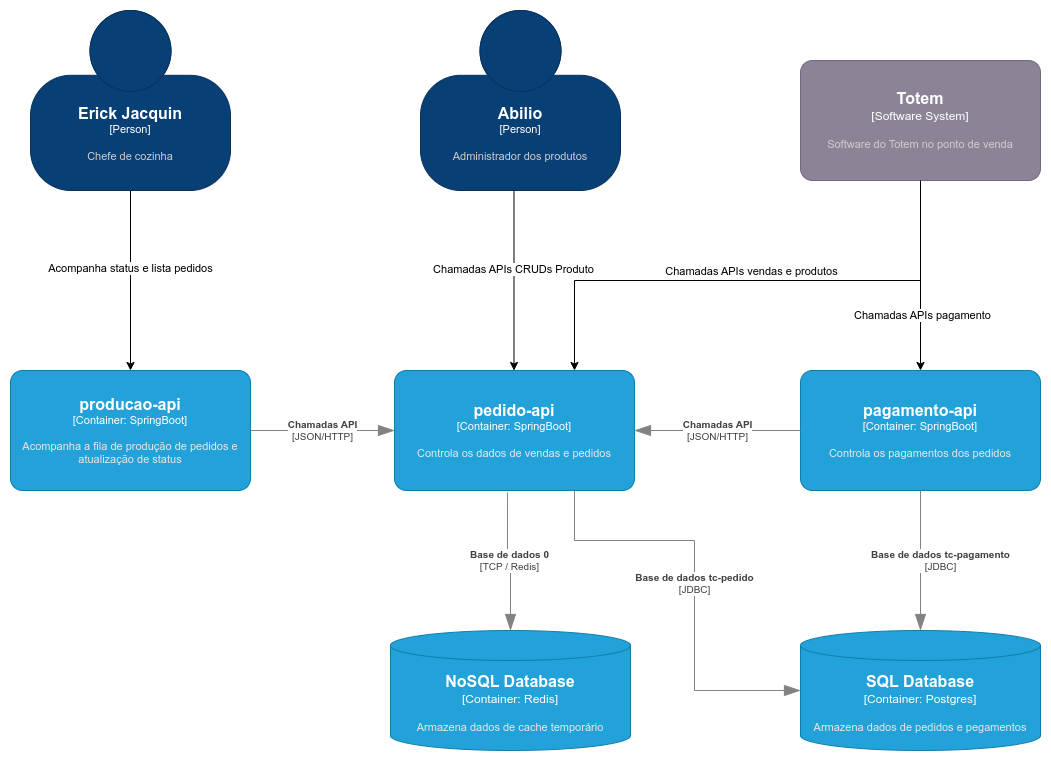

The diagram above was exported from draw.io. Its source (the exported page's mxGraphModel, read from the mxfile embedded in the PNG):
<mxGraphModel dx="1434" dy="793" grid="1" gridSize="10" guides="1" tooltips="1" connect="1" arrows="1" fold="1" page="1" pageScale="1" pageWidth="827" pageHeight="1169" math="0" shadow="0">
  <root>
    <mxCell id="0" />
    <mxCell id="1" parent="0" />
    <object placeholders="1" c4Name="pedido-api" c4Type="Container" c4Technology="SpringBoot" c4Description="Controla os dados de vendas e pedidos" label="&lt;font style=&quot;font-size: 16px&quot;&gt;&lt;b&gt;%c4Name%&lt;/b&gt;&lt;/font&gt;&lt;div&gt;[%c4Type%: %c4Technology%]&lt;/div&gt;&lt;br&gt;&lt;div&gt;&lt;font style=&quot;font-size: 11px&quot;&gt;&lt;font color=&quot;#E6E6E6&quot;&gt;%c4Description%&lt;/font&gt;&lt;/div&gt;" id="5rB2XlG8BZ5NGtrnwobn-2">
      <mxCell style="rounded=1;whiteSpace=wrap;html=1;fontSize=11;labelBackgroundColor=none;fillColor=#23A2D9;fontColor=#ffffff;align=center;arcSize=10;strokeColor=#0E7DAD;metaEdit=1;resizable=0;points=[[0.25,0,0],[0.5,0,0],[0.75,0,0],[1,0.25,0],[1,0.5,0],[1,0.75,0],[0.75,1,0],[0.5,1,0],[0.25,1,0],[0,0.75,0],[0,0.5,0],[0,0.25,0]];" vertex="1" parent="1">
        <mxGeometry x="444" y="710" width="240" height="120" as="geometry" />
      </mxCell>
    </object>
    <object placeholders="1" c4Name="pagamento-api" c4Type="Container" c4Technology="SpringBoot" c4Description="Controla os pagamentos dos pedidos" label="&lt;font style=&quot;font-size: 16px&quot;&gt;&lt;b&gt;%c4Name%&lt;/b&gt;&lt;/font&gt;&lt;div&gt;[%c4Type%: %c4Technology%]&lt;/div&gt;&lt;br&gt;&lt;div&gt;&lt;font style=&quot;font-size: 11px&quot;&gt;&lt;font color=&quot;#E6E6E6&quot;&gt;%c4Description%&lt;/font&gt;&lt;/div&gt;" id="5rB2XlG8BZ5NGtrnwobn-3">
      <mxCell style="rounded=1;whiteSpace=wrap;html=1;fontSize=11;labelBackgroundColor=none;fillColor=#23A2D9;fontColor=#ffffff;align=center;arcSize=10;strokeColor=#0E7DAD;metaEdit=1;resizable=0;points=[[0.25,0,0],[0.5,0,0],[0.75,0,0],[1,0.25,0],[1,0.5,0],[1,0.75,0],[0.75,1,0],[0.5,1,0],[0.25,1,0],[0,0.75,0],[0,0.5,0],[0,0.25,0]];" vertex="1" parent="1">
        <mxGeometry x="850" y="710" width="240" height="120" as="geometry" />
      </mxCell>
    </object>
    <object placeholders="1" c4Name="producao-api" c4Type="Container" c4Technology="SpringBoot" c4Description="Acompanha a fila de produção de pedidos e atualização de status" label="&lt;font style=&quot;font-size: 16px&quot;&gt;&lt;b&gt;%c4Name%&lt;/b&gt;&lt;/font&gt;&lt;div&gt;[%c4Type%: %c4Technology%]&lt;/div&gt;&lt;br&gt;&lt;div&gt;&lt;font style=&quot;font-size: 11px&quot;&gt;&lt;font color=&quot;#E6E6E6&quot;&gt;%c4Description%&lt;/font&gt;&lt;/div&gt;" id="5rB2XlG8BZ5NGtrnwobn-4">
      <mxCell style="rounded=1;whiteSpace=wrap;html=1;fontSize=11;labelBackgroundColor=none;fillColor=#23A2D9;fontColor=#ffffff;align=center;arcSize=10;strokeColor=#0E7DAD;metaEdit=1;resizable=0;points=[[0.25,0,0],[0.5,0,0],[0.75,0,0],[1,0.25,0],[1,0.5,0],[1,0.75,0],[0.75,1,0],[0.5,1,0],[0.25,1,0],[0,0.75,0],[0,0.5,0],[0,0.25,0]];" vertex="1" parent="1">
        <mxGeometry x="60" y="710" width="240" height="120" as="geometry" />
      </mxCell>
    </object>
    <object placeholders="1" c4Type="NoSQL Database" c4Container="Container" c4Technology="Redis" c4Description="Armazena dados de cache temporário" label="&lt;font style=&quot;font-size: 16px&quot;&gt;&lt;b&gt;%c4Type%&lt;/b&gt;&lt;/font&gt;&lt;div&gt;[%c4Container%:&amp;nbsp;%c4Technology%]&lt;/div&gt;&lt;br&gt;&lt;div&gt;&lt;font style=&quot;font-size: 11px&quot;&gt;&lt;font color=&quot;#E6E6E6&quot;&gt;%c4Description%&lt;/font&gt;&lt;/div&gt;" id="5rB2XlG8BZ5NGtrnwobn-5">
      <mxCell style="shape=cylinder3;size=15;whiteSpace=wrap;html=1;boundedLbl=1;rounded=0;labelBackgroundColor=none;fillColor=#23A2D9;fontSize=12;fontColor=#ffffff;align=center;strokeColor=#0E7DAD;metaEdit=1;points=[[0.5,0,0],[1,0.25,0],[1,0.5,0],[1,0.75,0],[0.5,1,0],[0,0.75,0],[0,0.5,0],[0,0.25,0]];resizable=0;" vertex="1" parent="1">
        <mxGeometry x="440" y="970" width="240" height="120" as="geometry" />
      </mxCell>
    </object>
    <object placeholders="1" c4Type="SQL Database" c4Container="Container" c4Technology="Postgres" c4Description="Armazena dados de pedidos e pegamentos" label="&lt;font style=&quot;font-size: 16px&quot;&gt;&lt;b&gt;%c4Type%&lt;/b&gt;&lt;/font&gt;&lt;div&gt;[%c4Container%:&amp;nbsp;%c4Technology%]&lt;/div&gt;&lt;br&gt;&lt;div&gt;&lt;font style=&quot;font-size: 11px&quot;&gt;&lt;font color=&quot;#E6E6E6&quot;&gt;%c4Description%&lt;/font&gt;&lt;/div&gt;" id="5rB2XlG8BZ5NGtrnwobn-6">
      <mxCell style="shape=cylinder3;size=15;whiteSpace=wrap;html=1;boundedLbl=1;rounded=0;labelBackgroundColor=none;fillColor=#23A2D9;fontSize=12;fontColor=#ffffff;align=center;strokeColor=#0E7DAD;metaEdit=1;points=[[0.5,0,0],[1,0.25,0],[1,0.5,0],[1,0.75,0],[0.5,1,0],[0,0.75,0],[0,0.5,0],[0,0.25,0]];resizable=0;" vertex="1" parent="1">
        <mxGeometry x="850" y="970" width="240" height="120" as="geometry" />
      </mxCell>
    </object>
    <object placeholders="1" c4Type="Relationship" c4Technology="JDBC" c4Description="Base de dados tc-pedido" label="&lt;div style=&quot;text-align: left&quot;&gt;&lt;div style=&quot;text-align: center&quot;&gt;&lt;b&gt;%c4Description%&lt;/b&gt;&lt;/div&gt;&lt;div style=&quot;text-align: center&quot;&gt;[%c4Technology%]&lt;/div&gt;&lt;/div&gt;" id="5rB2XlG8BZ5NGtrnwobn-7">
      <mxCell style="endArrow=blockThin;html=1;fontSize=10;fontColor=#404040;strokeWidth=1;endFill=1;strokeColor=#828282;elbow=vertical;metaEdit=1;endSize=14;startSize=14;jumpStyle=arc;jumpSize=16;rounded=0;edgeStyle=orthogonalEdgeStyle;exitX=0.75;exitY=1;exitDx=0;exitDy=0;exitPerimeter=0;" edge="1" parent="1" source="5rB2XlG8BZ5NGtrnwobn-2" target="5rB2XlG8BZ5NGtrnwobn-6">
        <mxGeometry width="240" relative="1" as="geometry">
          <mxPoint x="614" y="890" as="sourcePoint" />
          <mxPoint x="854" y="890" as="targetPoint" />
          <Array as="points">
            <mxPoint x="624" y="880" />
            <mxPoint x="744" y="880" />
            <mxPoint x="744" y="1030" />
          </Array>
        </mxGeometry>
      </mxCell>
    </object>
    <object placeholders="1" c4Type="Relationship" c4Technology="TCP / Redis" c4Description="Base de dados 0" label="&lt;div style=&quot;text-align: left&quot;&gt;&lt;div style=&quot;text-align: center&quot;&gt;&lt;b&gt;%c4Description%&lt;/b&gt;&lt;/div&gt;&lt;div style=&quot;text-align: center&quot;&gt;[%c4Technology%]&lt;/div&gt;&lt;/div&gt;" id="5rB2XlG8BZ5NGtrnwobn-9">
      <mxCell style="endArrow=blockThin;html=1;fontSize=10;fontColor=#404040;strokeWidth=1;endFill=1;strokeColor=#828282;elbow=vertical;metaEdit=1;endSize=14;startSize=14;jumpStyle=arc;jumpSize=16;rounded=0;edgeStyle=orthogonalEdgeStyle;exitX=0.471;exitY=1.017;exitDx=0;exitDy=0;exitPerimeter=0;" edge="1" parent="1" source="5rB2XlG8BZ5NGtrnwobn-2" target="5rB2XlG8BZ5NGtrnwobn-5">
        <mxGeometry width="240" relative="1" as="geometry">
          <mxPoint x="634" y="840" as="sourcePoint" />
          <mxPoint x="814" y="1040" as="targetPoint" />
          <Array as="points" />
        </mxGeometry>
      </mxCell>
    </object>
    <object placeholders="1" c4Type="Relationship" c4Technology="JDBC" c4Description="Base de dados tc-pagamento" label="&lt;div style=&quot;text-align: left&quot;&gt;&lt;div style=&quot;text-align: center&quot;&gt;&lt;b&gt;%c4Description%&lt;/b&gt;&lt;/div&gt;&lt;div style=&quot;text-align: center&quot;&gt;[%c4Technology%]&lt;/div&gt;&lt;/div&gt;" id="5rB2XlG8BZ5NGtrnwobn-10">
      <mxCell style="endArrow=blockThin;html=1;fontSize=10;fontColor=#404040;strokeWidth=1;endFill=1;strokeColor=#828282;elbow=vertical;metaEdit=1;endSize=14;startSize=14;jumpStyle=arc;jumpSize=16;rounded=0;edgeStyle=orthogonalEdgeStyle;exitX=0.5;exitY=1;exitDx=0;exitDy=0;exitPerimeter=0;" edge="1" parent="1" source="5rB2XlG8BZ5NGtrnwobn-3" target="5rB2XlG8BZ5NGtrnwobn-6">
        <mxGeometry y="20" width="240" relative="1" as="geometry">
          <mxPoint x="634" y="840" as="sourcePoint" />
          <mxPoint x="814" y="1040" as="targetPoint" />
          <Array as="points" />
          <mxPoint as="offset" />
        </mxGeometry>
      </mxCell>
    </object>
    <object placeholders="1" c4Type="Relationship" c4Technology="JSON/HTTP" c4Description="Chamadas API" label="&lt;div style=&quot;text-align: left&quot;&gt;&lt;div style=&quot;text-align: center&quot;&gt;&lt;b&gt;%c4Description%&lt;/b&gt;&lt;/div&gt;&lt;div style=&quot;text-align: center&quot;&gt;[%c4Technology%]&lt;/div&gt;&lt;/div&gt;" id="5rB2XlG8BZ5NGtrnwobn-11">
      <mxCell style="endArrow=blockThin;html=1;fontSize=10;fontColor=#404040;strokeWidth=1;endFill=1;strokeColor=#828282;elbow=vertical;metaEdit=1;endSize=14;startSize=14;jumpStyle=arc;jumpSize=16;rounded=0;edgeStyle=orthogonalEdgeStyle;entryX=1;entryY=0.5;entryDx=0;entryDy=0;entryPerimeter=0;exitX=0;exitY=0.5;exitDx=0;exitDy=0;exitPerimeter=0;" edge="1" parent="1" source="5rB2XlG8BZ5NGtrnwobn-3" target="5rB2XlG8BZ5NGtrnwobn-2">
        <mxGeometry width="240" relative="1" as="geometry">
          <mxPoint x="764" y="630" as="sourcePoint" />
          <mxPoint x="1004" y="630" as="targetPoint" />
          <Array as="points">
            <mxPoint x="800" y="770" />
            <mxPoint x="800" y="770" />
          </Array>
        </mxGeometry>
      </mxCell>
    </object>
    <object placeholders="1" c4Type="Relationship" c4Technology="JSON/HTTP" c4Description="Chamadas API" label="&lt;div style=&quot;text-align: left&quot;&gt;&lt;div style=&quot;text-align: center&quot;&gt;&lt;b&gt;%c4Description%&lt;/b&gt;&lt;/div&gt;&lt;div style=&quot;text-align: center&quot;&gt;[%c4Technology%]&lt;/div&gt;&lt;/div&gt;" id="5rB2XlG8BZ5NGtrnwobn-12">
      <mxCell style="endArrow=blockThin;html=1;fontSize=10;fontColor=#404040;strokeWidth=1;endFill=1;strokeColor=#828282;elbow=vertical;metaEdit=1;endSize=14;startSize=14;jumpStyle=arc;jumpSize=16;rounded=0;edgeStyle=orthogonalEdgeStyle;entryX=0;entryY=0.5;entryDx=0;entryDy=0;entryPerimeter=0;" edge="1" parent="1" source="5rB2XlG8BZ5NGtrnwobn-4" target="5rB2XlG8BZ5NGtrnwobn-2">
        <mxGeometry width="240" relative="1" as="geometry">
          <mxPoint x="704" y="590" as="sourcePoint" />
          <mxPoint x="934" y="720" as="targetPoint" />
          <Array as="points">
            <mxPoint x="260" y="770" />
            <mxPoint x="260" y="770" />
          </Array>
        </mxGeometry>
      </mxCell>
    </object>
    <mxCell id="5rB2XlG8BZ5NGtrnwobn-37" style="edgeStyle=orthogonalEdgeStyle;rounded=0;orthogonalLoop=1;jettySize=auto;html=1;" edge="1" parent="1" source="5rB2XlG8BZ5NGtrnwobn-16" target="5rB2XlG8BZ5NGtrnwobn-3">
      <mxGeometry relative="1" as="geometry" />
    </mxCell>
    <mxCell id="5rB2XlG8BZ5NGtrnwobn-39" value="Chamadas APIs pagamento" style="edgeLabel;html=1;align=center;verticalAlign=middle;resizable=0;points=[];" vertex="1" connectable="0" parent="5rB2XlG8BZ5NGtrnwobn-37">
      <mxGeometry x="0.4105" y="1" relative="1" as="geometry">
        <mxPoint as="offset" />
      </mxGeometry>
    </mxCell>
    <object placeholders="1" c4Name="Totem" c4Type="Software System" c4Description="Software do Totem no ponto de venda" label="&lt;font style=&quot;font-size: 16px&quot;&gt;&lt;b&gt;%c4Name%&lt;/b&gt;&lt;/font&gt;&lt;div&gt;[%c4Type%]&lt;/div&gt;&lt;br&gt;&lt;div&gt;&lt;font style=&quot;font-size: 11px&quot;&gt;&lt;font color=&quot;#cccccc&quot;&gt;%c4Description%&lt;/font&gt;&lt;/div&gt;" id="5rB2XlG8BZ5NGtrnwobn-16">
      <mxCell style="rounded=1;whiteSpace=wrap;html=1;labelBackgroundColor=none;fillColor=#8C8496;fontColor=#ffffff;align=center;arcSize=10;strokeColor=#736782;metaEdit=1;resizable=0;points=[[0.25,0,0],[0.5,0,0],[0.75,0,0],[1,0.25,0],[1,0.5,0],[1,0.75,0],[0.75,1,0],[0.5,1,0],[0.25,1,0],[0,0.75,0],[0,0.5,0],[0,0.25,0]];" vertex="1" parent="1">
        <mxGeometry x="850" y="400" width="240" height="120" as="geometry" />
      </mxCell>
    </object>
    <object placeholders="1" c4Name="Abilio" c4Type="Person" c4Description="Administrador dos produtos" label="&lt;font style=&quot;font-size: 16px&quot;&gt;&lt;b&gt;%c4Name%&lt;/b&gt;&lt;/font&gt;&lt;div&gt;[%c4Type%]&lt;/div&gt;&lt;br&gt;&lt;div&gt;&lt;font style=&quot;font-size: 11px&quot;&gt;&lt;font color=&quot;#cccccc&quot;&gt;%c4Description%&lt;/font&gt;&lt;/div&gt;" id="5rB2XlG8BZ5NGtrnwobn-17">
      <mxCell style="html=1;fontSize=11;dashed=0;whiteSpace=wrap;fillColor=#083F75;strokeColor=#06315C;fontColor=#ffffff;shape=mxgraph.c4.person2;align=center;metaEdit=1;points=[[0.5,0,0],[1,0.5,0],[1,0.75,0],[0.75,1,0],[0.5,1,0],[0.25,1,0],[0,0.75,0],[0,0.5,0]];resizable=0;" vertex="1" parent="1">
        <mxGeometry x="470" y="350" width="200" height="180" as="geometry" />
      </mxCell>
    </object>
    <mxCell id="5rB2XlG8BZ5NGtrnwobn-30" style="edgeStyle=orthogonalEdgeStyle;rounded=0;orthogonalLoop=1;jettySize=auto;html=1;" edge="1" parent="1" source="5rB2XlG8BZ5NGtrnwobn-19" target="5rB2XlG8BZ5NGtrnwobn-4">
      <mxGeometry relative="1" as="geometry" />
    </mxCell>
    <mxCell id="5rB2XlG8BZ5NGtrnwobn-32" value="Acompanha status e lista pedidos" style="edgeLabel;html=1;align=center;verticalAlign=middle;resizable=0;points=[];" vertex="1" connectable="0" parent="5rB2XlG8BZ5NGtrnwobn-30">
      <mxGeometry x="-0.1444" y="-1" relative="1" as="geometry">
        <mxPoint as="offset" />
      </mxGeometry>
    </mxCell>
    <object placeholders="1" c4Name="Erick Jacquin" c4Type="Person" c4Description="Chefe de cozinha" label="&lt;font style=&quot;font-size: 16px&quot;&gt;&lt;b&gt;%c4Name%&lt;/b&gt;&lt;/font&gt;&lt;div&gt;[%c4Type%]&lt;/div&gt;&lt;br&gt;&lt;div&gt;&lt;font style=&quot;font-size: 11px&quot;&gt;&lt;font color=&quot;#cccccc&quot;&gt;%c4Description%&lt;/font&gt;&lt;/div&gt;" id="5rB2XlG8BZ5NGtrnwobn-19">
      <mxCell style="html=1;fontSize=11;dashed=0;whiteSpace=wrap;fillColor=#083F75;strokeColor=#06315C;fontColor=#ffffff;shape=mxgraph.c4.person2;align=center;metaEdit=1;points=[[0.5,0,0],[1,0.5,0],[1,0.75,0],[0.75,1,0],[0.5,1,0],[0.25,1,0],[0,0.75,0],[0,0.5,0]];resizable=0;" vertex="1" parent="1">
        <mxGeometry x="80" y="350" width="200" height="180" as="geometry" />
      </mxCell>
    </object>
    <mxCell id="5rB2XlG8BZ5NGtrnwobn-35" style="edgeStyle=orthogonalEdgeStyle;rounded=0;orthogonalLoop=1;jettySize=auto;html=1;" edge="1" parent="1">
      <mxGeometry relative="1" as="geometry">
        <mxPoint x="563.5" y="530" as="sourcePoint" />
        <mxPoint x="563.5" y="710" as="targetPoint" />
      </mxGeometry>
    </mxCell>
    <mxCell id="5rB2XlG8BZ5NGtrnwobn-36" value="Chamadas APIs CRUDs Produto" style="edgeLabel;html=1;align=center;verticalAlign=middle;resizable=0;points=[];" vertex="1" connectable="0" parent="5rB2XlG8BZ5NGtrnwobn-35">
      <mxGeometry x="-0.1333" y="-1" relative="1" as="geometry">
        <mxPoint as="offset" />
      </mxGeometry>
    </mxCell>
    <mxCell id="5rB2XlG8BZ5NGtrnwobn-38" style="edgeStyle=orthogonalEdgeStyle;rounded=0;orthogonalLoop=1;jettySize=auto;html=1;entryX=0.75;entryY=0;entryDx=0;entryDy=0;entryPerimeter=0;" edge="1" parent="1" source="5rB2XlG8BZ5NGtrnwobn-16" target="5rB2XlG8BZ5NGtrnwobn-2">
      <mxGeometry relative="1" as="geometry">
        <Array as="points">
          <mxPoint x="970" y="620" />
          <mxPoint x="624" y="620" />
        </Array>
      </mxGeometry>
    </mxCell>
    <mxCell id="5rB2XlG8BZ5NGtrnwobn-41" value="Chamadas APIs vendas e produtos" style="edgeLabel;html=1;align=center;verticalAlign=middle;resizable=0;points=[];" vertex="1" connectable="0" parent="5rB2XlG8BZ5NGtrnwobn-38">
      <mxGeometry x="-0.0672" y="4" relative="1" as="geometry">
        <mxPoint x="-20" y="-14" as="offset" />
      </mxGeometry>
    </mxCell>
  </root>
</mxGraphModel>